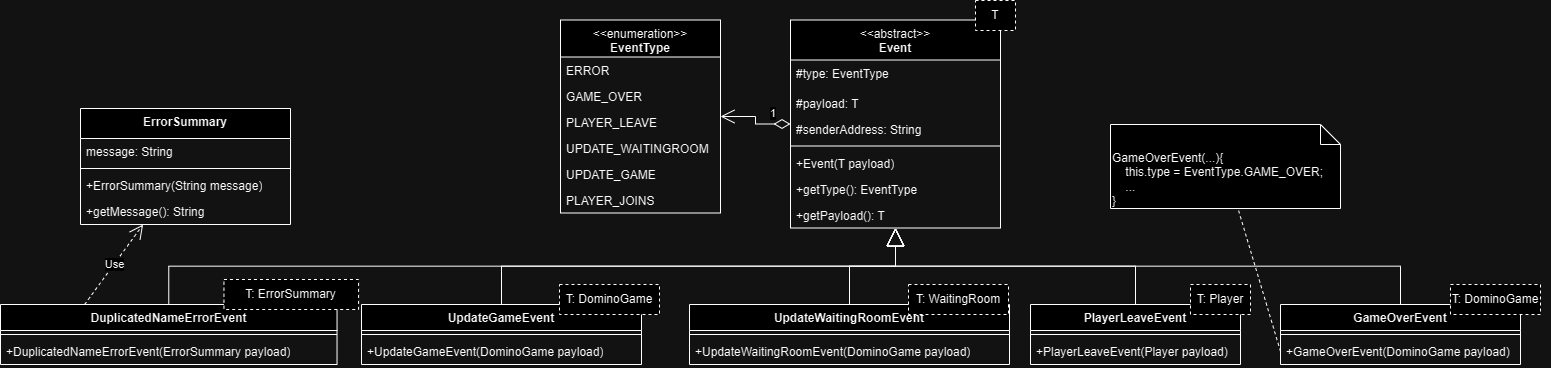

The diagram above was exported from draw.io. Its source (the exported page's mxGraphModel, read from the mxfile embedded in the PNG):
<mxGraphModel dx="2303" dy="865" grid="1" gridSize="10" guides="1" tooltips="1" connect="1" arrows="1" fold="1" page="1" pageScale="1" pageWidth="850" pageHeight="1100" math="0" shadow="0">
  <root>
    <mxCell id="0" />
    <mxCell id="1" parent="0" />
    <mxCell id="hyEodexIXKO04Ds7yAC1-1" value="" style="endArrow=block;endSize=16;endFill=0;html=1;rounded=0;edgeStyle=elbowEdgeStyle;elbow=vertical;" parent="1" source="hyEodexIXKO04Ds7yAC1-16" target="hyEodexIXKO04Ds7yAC1-7" edge="1">
      <mxGeometry width="160" relative="1" as="geometry">
        <mxPoint x="170" y="350" as="sourcePoint" />
        <mxPoint x="330" y="350" as="targetPoint" />
      </mxGeometry>
    </mxCell>
    <mxCell id="hyEodexIXKO04Ds7yAC1-2" value="" style="endArrow=block;endSize=16;endFill=0;html=1;rounded=0;edgeStyle=elbowEdgeStyle;elbow=vertical;" parent="1" source="hyEodexIXKO04Ds7yAC1-21" target="hyEodexIXKO04Ds7yAC1-7" edge="1">
      <mxGeometry width="160" relative="1" as="geometry">
        <mxPoint x="150" y="380" as="sourcePoint" />
        <mxPoint x="315" y="318" as="targetPoint" />
      </mxGeometry>
    </mxCell>
    <mxCell id="hyEodexIXKO04Ds7yAC1-3" value="" style="endArrow=block;endSize=16;endFill=0;html=1;rounded=0;edgeStyle=elbowEdgeStyle;elbow=vertical;" parent="1" source="hyEodexIXKO04Ds7yAC1-26" target="hyEodexIXKO04Ds7yAC1-7" edge="1">
      <mxGeometry width="160" relative="1" as="geometry">
        <mxPoint x="180" y="380" as="sourcePoint" />
        <mxPoint x="315" y="318" as="targetPoint" />
      </mxGeometry>
    </mxCell>
    <mxCell id="hyEodexIXKO04Ds7yAC1-4" value="" style="endArrow=block;endSize=16;endFill=0;html=1;rounded=0;edgeStyle=elbowEdgeStyle;elbow=vertical;" parent="1" source="hyEodexIXKO04Ds7yAC1-31" target="hyEodexIXKO04Ds7yAC1-7" edge="1">
      <mxGeometry width="160" relative="1" as="geometry">
        <mxPoint x="485" y="380" as="sourcePoint" />
        <mxPoint x="315" y="318" as="targetPoint" />
      </mxGeometry>
    </mxCell>
    <mxCell id="hyEodexIXKO04Ds7yAC1-5" value="" style="endArrow=block;endSize=16;endFill=0;html=1;rounded=0;edgeStyle=elbowEdgeStyle;elbow=vertical;" parent="1" source="hyEodexIXKO04Ds7yAC1-36" target="hyEodexIXKO04Ds7yAC1-7" edge="1">
      <mxGeometry width="160" relative="1" as="geometry">
        <mxPoint x="745" y="380" as="sourcePoint" />
        <mxPoint x="315" y="318" as="targetPoint" />
      </mxGeometry>
    </mxCell>
    <mxCell id="hyEodexIXKO04Ds7yAC1-15" value="" style="group" parent="1" connectable="0" vertex="1">
      <mxGeometry x="-590" y="380" width="350" height="80" as="geometry" />
    </mxCell>
    <mxCell id="hyEodexIXKO04Ds7yAC1-16" value="DuplicatedNameErrorEvent" style="swimlane;fontStyle=1;align=center;verticalAlign=top;childLayout=stackLayout;horizontal=1;startSize=26;horizontalStack=0;resizeParent=1;resizeParentMax=0;resizeLast=0;collapsible=1;marginBottom=0;whiteSpace=wrap;html=1;" parent="hyEodexIXKO04Ds7yAC1-15" vertex="1">
      <mxGeometry y="20" width="336.5384615384615" height="60" as="geometry" />
    </mxCell>
    <mxCell id="hyEodexIXKO04Ds7yAC1-17" value="" style="line;strokeWidth=1;fillColor=none;align=left;verticalAlign=middle;spacingTop=-1;spacingLeft=3;spacingRight=3;rotatable=0;labelPosition=right;points=[];portConstraint=eastwest;strokeColor=inherit;" parent="hyEodexIXKO04Ds7yAC1-16" vertex="1">
      <mxGeometry y="26" width="336.5384615384615" height="8" as="geometry" />
    </mxCell>
    <mxCell id="hyEodexIXKO04Ds7yAC1-18" value="+DuplicatedNameErrorEvent(ErrorSummary payload)" style="text;strokeColor=none;fillColor=none;align=left;verticalAlign=top;spacingLeft=4;spacingRight=4;overflow=hidden;rotatable=0;points=[[0,0.5],[1,0.5]];portConstraint=eastwest;whiteSpace=wrap;html=1;" parent="hyEodexIXKO04Ds7yAC1-16" vertex="1">
      <mxGeometry y="34" width="336.5384615384615" height="26" as="geometry" />
    </mxCell>
    <mxCell id="hyEodexIXKO04Ds7yAC1-19" value="T: ErrorSummary" style="rounded=0;whiteSpace=wrap;html=1;dashed=1;" parent="hyEodexIXKO04Ds7yAC1-15" vertex="1">
      <mxGeometry x="223.46153846153845" y="-5" width="134.6153846153846" height="30" as="geometry" />
    </mxCell>
    <mxCell id="hyEodexIXKO04Ds7yAC1-20" value="" style="group" parent="1" connectable="0" vertex="1">
      <mxGeometry x="-229" y="380" width="298" height="80" as="geometry" />
    </mxCell>
    <mxCell id="hyEodexIXKO04Ds7yAC1-21" value="UpdateGameEvent" style="swimlane;fontStyle=1;align=center;verticalAlign=top;childLayout=stackLayout;horizontal=1;startSize=26;horizontalStack=0;resizeParent=1;resizeParentMax=0;resizeLast=0;collapsible=1;marginBottom=0;whiteSpace=wrap;html=1;" parent="hyEodexIXKO04Ds7yAC1-20" vertex="1">
      <mxGeometry y="20" width="280" height="60" as="geometry">
        <mxRectangle x="30" y="260" width="240" height="30" as="alternateBounds" />
      </mxGeometry>
    </mxCell>
    <mxCell id="hyEodexIXKO04Ds7yAC1-22" value="" style="line;strokeWidth=1;fillColor=none;align=left;verticalAlign=middle;spacingTop=-1;spacingLeft=3;spacingRight=3;rotatable=0;labelPosition=right;points=[];portConstraint=eastwest;strokeColor=inherit;" parent="hyEodexIXKO04Ds7yAC1-21" vertex="1">
      <mxGeometry y="26" width="280" height="8" as="geometry" />
    </mxCell>
    <mxCell id="hyEodexIXKO04Ds7yAC1-23" value="+UpdateGameEvent(DominoGame payload)" style="text;strokeColor=none;fillColor=none;align=left;verticalAlign=top;spacingLeft=4;spacingRight=4;overflow=hidden;rotatable=0;points=[[0,0.5],[1,0.5]];portConstraint=eastwest;whiteSpace=wrap;html=1;" parent="hyEodexIXKO04Ds7yAC1-21" vertex="1">
      <mxGeometry y="34" width="280" height="26" as="geometry" />
    </mxCell>
    <mxCell id="hyEodexIXKO04Ds7yAC1-24" value="T: DominoGame" style="rounded=0;whiteSpace=wrap;html=1;dashed=1;" parent="hyEodexIXKO04Ds7yAC1-20" vertex="1">
      <mxGeometry x="198" width="100" height="30" as="geometry" />
    </mxCell>
    <mxCell id="hyEodexIXKO04Ds7yAC1-25" value="" style="group" parent="1" connectable="0" vertex="1">
      <mxGeometry x="99" y="380" width="320" height="80" as="geometry" />
    </mxCell>
    <mxCell id="hyEodexIXKO04Ds7yAC1-26" value="UpdateWaitingRoomEvent" style="swimlane;fontStyle=1;align=center;verticalAlign=top;childLayout=stackLayout;horizontal=1;startSize=26;horizontalStack=0;resizeParent=1;resizeParentMax=0;resizeLast=0;collapsible=1;marginBottom=0;whiteSpace=wrap;html=1;" parent="hyEodexIXKO04Ds7yAC1-25" vertex="1">
      <mxGeometry y="20" width="320" height="60" as="geometry" />
    </mxCell>
    <mxCell id="hyEodexIXKO04Ds7yAC1-27" value="" style="line;strokeWidth=1;fillColor=none;align=left;verticalAlign=middle;spacingTop=-1;spacingLeft=3;spacingRight=3;rotatable=0;labelPosition=right;points=[];portConstraint=eastwest;strokeColor=inherit;" parent="hyEodexIXKO04Ds7yAC1-26" vertex="1">
      <mxGeometry y="26" width="320" height="8" as="geometry" />
    </mxCell>
    <mxCell id="hyEodexIXKO04Ds7yAC1-28" value="+UpdateWaitingRoomEvent(DominoGame payload)" style="text;strokeColor=none;fillColor=none;align=left;verticalAlign=top;spacingLeft=4;spacingRight=4;overflow=hidden;rotatable=0;points=[[0,0.5],[1,0.5]];portConstraint=eastwest;whiteSpace=wrap;html=1;" parent="hyEodexIXKO04Ds7yAC1-26" vertex="1">
      <mxGeometry y="34" width="320" height="26" as="geometry" />
    </mxCell>
    <mxCell id="hyEodexIXKO04Ds7yAC1-29" value="T: WaitingRoom" style="rounded=0;whiteSpace=wrap;html=1;dashed=1;" parent="hyEodexIXKO04Ds7yAC1-25" vertex="1">
      <mxGeometry x="219" width="100" height="30" as="geometry" />
    </mxCell>
    <mxCell id="hyEodexIXKO04Ds7yAC1-30" value="" style="group" parent="1" connectable="0" vertex="1">
      <mxGeometry x="440" y="380" width="220" height="80" as="geometry" />
    </mxCell>
    <mxCell id="hyEodexIXKO04Ds7yAC1-31" value="PlayerLeaveEvent" style="swimlane;fontStyle=1;align=center;verticalAlign=top;childLayout=stackLayout;horizontal=1;startSize=26;horizontalStack=0;resizeParent=1;resizeParentMax=0;resizeLast=0;collapsible=1;marginBottom=0;whiteSpace=wrap;html=1;" parent="hyEodexIXKO04Ds7yAC1-30" vertex="1">
      <mxGeometry y="20" width="210" height="60" as="geometry" />
    </mxCell>
    <mxCell id="hyEodexIXKO04Ds7yAC1-32" value="" style="line;strokeWidth=1;fillColor=none;align=left;verticalAlign=middle;spacingTop=-1;spacingLeft=3;spacingRight=3;rotatable=0;labelPosition=right;points=[];portConstraint=eastwest;strokeColor=inherit;" parent="hyEodexIXKO04Ds7yAC1-31" vertex="1">
      <mxGeometry y="26" width="210" height="8" as="geometry" />
    </mxCell>
    <mxCell id="hyEodexIXKO04Ds7yAC1-33" value="+PlayerLeaveEvent(Player payload)" style="text;strokeColor=none;fillColor=none;align=left;verticalAlign=top;spacingLeft=4;spacingRight=4;overflow=hidden;rotatable=0;points=[[0,0.5],[1,0.5]];portConstraint=eastwest;whiteSpace=wrap;html=1;" parent="hyEodexIXKO04Ds7yAC1-31" vertex="1">
      <mxGeometry y="34" width="210" height="26" as="geometry" />
    </mxCell>
    <mxCell id="hyEodexIXKO04Ds7yAC1-34" value="T: Player" style="rounded=0;whiteSpace=wrap;html=1;dashed=1;" parent="hyEodexIXKO04Ds7yAC1-30" vertex="1">
      <mxGeometry x="160" width="60" height="30" as="geometry" />
    </mxCell>
    <mxCell id="hyEodexIXKO04Ds7yAC1-35" value="" style="group" parent="1" connectable="0" vertex="1">
      <mxGeometry x="690" y="380" width="270" height="80" as="geometry" />
    </mxCell>
    <mxCell id="hyEodexIXKO04Ds7yAC1-36" value="GameOverEvent" style="swimlane;fontStyle=1;align=center;verticalAlign=top;childLayout=stackLayout;horizontal=1;startSize=26;horizontalStack=0;resizeParent=1;resizeParentMax=0;resizeLast=0;collapsible=1;marginBottom=0;whiteSpace=wrap;html=1;" parent="hyEodexIXKO04Ds7yAC1-35" vertex="1">
      <mxGeometry y="20" width="240" height="60" as="geometry" />
    </mxCell>
    <mxCell id="hyEodexIXKO04Ds7yAC1-37" value="" style="line;strokeWidth=1;fillColor=none;align=left;verticalAlign=middle;spacingTop=-1;spacingLeft=3;spacingRight=3;rotatable=0;labelPosition=right;points=[];portConstraint=eastwest;strokeColor=inherit;" parent="hyEodexIXKO04Ds7yAC1-36" vertex="1">
      <mxGeometry y="26" width="240" height="8" as="geometry" />
    </mxCell>
    <mxCell id="hyEodexIXKO04Ds7yAC1-38" value="+GameOverEvent(DominoGame payload)" style="text;strokeColor=none;fillColor=none;align=left;verticalAlign=top;spacingLeft=4;spacingRight=4;overflow=hidden;rotatable=0;points=[[0,0.5],[1,0.5]];portConstraint=eastwest;whiteSpace=wrap;html=1;" parent="hyEodexIXKO04Ds7yAC1-36" vertex="1">
      <mxGeometry y="34" width="240" height="26" as="geometry" />
    </mxCell>
    <mxCell id="hyEodexIXKO04Ds7yAC1-39" value="T: DominoGame" style="rounded=0;whiteSpace=wrap;html=1;dashed=1;" parent="hyEodexIXKO04Ds7yAC1-35" vertex="1">
      <mxGeometry x="170" width="90" height="30" as="geometry" />
    </mxCell>
    <mxCell id="hyEodexIXKO04Ds7yAC1-40" value="&lt;span style=&quot;font-weight: normal;&quot;&gt;&amp;lt;&amp;lt;enumeration&amp;gt;&amp;gt;&lt;/span&gt;&lt;br&gt;EventType" style="swimlane;fontStyle=1;align=center;verticalAlign=top;childLayout=stackLayout;horizontal=1;startSize=37;horizontalStack=0;resizeParent=1;resizeParentMax=0;resizeLast=0;collapsible=1;marginBottom=0;whiteSpace=wrap;html=1;" parent="1" vertex="1">
      <mxGeometry x="-30" y="115.5" width="160" height="193" as="geometry" />
    </mxCell>
    <mxCell id="hyEodexIXKO04Ds7yAC1-41" value="ERROR" style="text;strokeColor=none;fillColor=none;align=left;verticalAlign=top;spacingLeft=4;spacingRight=4;overflow=hidden;rotatable=0;points=[[0,0.5],[1,0.5]];portConstraint=eastwest;whiteSpace=wrap;html=1;" parent="hyEodexIXKO04Ds7yAC1-40" vertex="1">
      <mxGeometry y="37" width="160" height="26" as="geometry" />
    </mxCell>
    <mxCell id="hyEodexIXKO04Ds7yAC1-42" value="GAME_OVER" style="text;strokeColor=none;fillColor=none;align=left;verticalAlign=top;spacingLeft=4;spacingRight=4;overflow=hidden;rotatable=0;points=[[0,0.5],[1,0.5]];portConstraint=eastwest;whiteSpace=wrap;html=1;" parent="hyEodexIXKO04Ds7yAC1-40" vertex="1">
      <mxGeometry y="63" width="160" height="26" as="geometry" />
    </mxCell>
    <mxCell id="hyEodexIXKO04Ds7yAC1-43" value="PLAYER_LEAVE" style="text;strokeColor=none;fillColor=none;align=left;verticalAlign=top;spacingLeft=4;spacingRight=4;overflow=hidden;rotatable=0;points=[[0,0.5],[1,0.5]];portConstraint=eastwest;whiteSpace=wrap;html=1;" parent="hyEodexIXKO04Ds7yAC1-40" vertex="1">
      <mxGeometry y="89" width="160" height="26" as="geometry" />
    </mxCell>
    <mxCell id="hyEodexIXKO04Ds7yAC1-44" value="UPDATE_WAITINGROOM" style="text;strokeColor=none;fillColor=none;align=left;verticalAlign=top;spacingLeft=4;spacingRight=4;overflow=hidden;rotatable=0;points=[[0,0.5],[1,0.5]];portConstraint=eastwest;whiteSpace=wrap;html=1;" parent="hyEodexIXKO04Ds7yAC1-40" vertex="1">
      <mxGeometry y="115" width="160" height="26" as="geometry" />
    </mxCell>
    <mxCell id="hyEodexIXKO04Ds7yAC1-45" value="UPDATE_GAME" style="text;strokeColor=none;fillColor=none;align=left;verticalAlign=top;spacingLeft=4;spacingRight=4;overflow=hidden;rotatable=0;points=[[0,0.5],[1,0.5]];portConstraint=eastwest;whiteSpace=wrap;html=1;" parent="hyEodexIXKO04Ds7yAC1-40" vertex="1">
      <mxGeometry y="141" width="160" height="26" as="geometry" />
    </mxCell>
    <mxCell id="EYkH5cV_HFMXbh5WjYx--1" value="PLAYER_JOINS" style="text;strokeColor=none;fillColor=none;align=left;verticalAlign=top;spacingLeft=4;spacingRight=4;overflow=hidden;rotatable=0;points=[[0,0.5],[1,0.5]];portConstraint=eastwest;whiteSpace=wrap;html=1;" vertex="1" parent="hyEodexIXKO04Ds7yAC1-40">
      <mxGeometry y="167" width="160" height="26" as="geometry" />
    </mxCell>
    <mxCell id="hyEodexIXKO04Ds7yAC1-46" value="1" style="endArrow=open;html=1;endSize=12;startArrow=diamondThin;startSize=14;startFill=0;edgeStyle=orthogonalEdgeStyle;align=left;verticalAlign=bottom;rounded=0;" parent="1" source="hyEodexIXKO04Ds7yAC1-7" target="hyEodexIXKO04Ds7yAC1-40" edge="1">
      <mxGeometry x="-0.4286" y="-2" relative="1" as="geometry">
        <mxPoint x="-50" y="190" as="sourcePoint" />
        <mxPoint x="110" y="190" as="targetPoint" />
        <mxPoint as="offset" />
      </mxGeometry>
    </mxCell>
    <mxCell id="hyEodexIXKO04Ds7yAC1-47" value="GameOverEvent(...){&lt;br&gt;&lt;span style=&quot;&quot;&gt;&lt;span style=&quot;white-space: pre;&quot;&gt;&amp;nbsp;&amp;nbsp;&amp;nbsp;&amp;nbsp;&lt;/span&gt;&lt;/span&gt;this.type = EventType.GAME_OVER;&lt;br&gt;&lt;span style=&quot;&quot;&gt;&lt;span style=&quot;white-space: pre;&quot;&gt;&amp;nbsp;&amp;nbsp;&amp;nbsp;&amp;nbsp;&lt;/span&gt;&lt;/span&gt;...&lt;br&gt;}" style="shape=note2;boundedLbl=1;whiteSpace=wrap;html=1;size=20;verticalAlign=top;align=left;" parent="1" vertex="1">
      <mxGeometry x="520" y="220" width="230" height="84" as="geometry" />
    </mxCell>
    <mxCell id="hyEodexIXKO04Ds7yAC1-48" style="rounded=0;orthogonalLoop=1;jettySize=auto;html=1;dashed=1;exitX=0;exitY=0.5;exitDx=0;exitDy=0;endArrow=none;endFill=0;" parent="1" source="hyEodexIXKO04Ds7yAC1-38" target="hyEodexIXKO04Ds7yAC1-47" edge="1">
      <mxGeometry relative="1" as="geometry" />
    </mxCell>
    <mxCell id="hyEodexIXKO04Ds7yAC1-49" value="ErrorSummary" style="swimlane;fontStyle=1;align=center;verticalAlign=top;childLayout=stackLayout;horizontal=1;startSize=30;horizontalStack=0;resizeParent=1;resizeParentMax=0;resizeLast=0;collapsible=1;marginBottom=0;whiteSpace=wrap;html=1;" parent="1" vertex="1">
      <mxGeometry x="-510" y="204" width="210" height="116" as="geometry" />
    </mxCell>
    <mxCell id="hyEodexIXKO04Ds7yAC1-50" value="message: String" style="text;strokeColor=none;fillColor=none;align=left;verticalAlign=top;spacingLeft=4;spacingRight=4;overflow=hidden;rotatable=0;points=[[0,0.5],[1,0.5]];portConstraint=eastwest;whiteSpace=wrap;html=1;" parent="hyEodexIXKO04Ds7yAC1-49" vertex="1">
      <mxGeometry y="30" width="210" height="26" as="geometry" />
    </mxCell>
    <mxCell id="hyEodexIXKO04Ds7yAC1-51" value="" style="line;strokeWidth=1;fillColor=none;align=left;verticalAlign=middle;spacingTop=-1;spacingLeft=3;spacingRight=3;rotatable=0;labelPosition=right;points=[];portConstraint=eastwest;strokeColor=inherit;" parent="hyEodexIXKO04Ds7yAC1-49" vertex="1">
      <mxGeometry y="56" width="210" height="8" as="geometry" />
    </mxCell>
    <mxCell id="hyEodexIXKO04Ds7yAC1-52" value="+ErrorSummary(String message)" style="text;strokeColor=none;fillColor=none;align=left;verticalAlign=top;spacingLeft=4;spacingRight=4;overflow=hidden;rotatable=0;points=[[0,0.5],[1,0.5]];portConstraint=eastwest;whiteSpace=wrap;html=1;" parent="hyEodexIXKO04Ds7yAC1-49" vertex="1">
      <mxGeometry y="64" width="210" height="26" as="geometry" />
    </mxCell>
    <mxCell id="hyEodexIXKO04Ds7yAC1-53" value="+getMessage(): String" style="text;strokeColor=none;fillColor=none;align=left;verticalAlign=top;spacingLeft=4;spacingRight=4;overflow=hidden;rotatable=0;points=[[0,0.5],[1,0.5]];portConstraint=eastwest;whiteSpace=wrap;html=1;" parent="hyEodexIXKO04Ds7yAC1-49" vertex="1">
      <mxGeometry y="90" width="210" height="26" as="geometry" />
    </mxCell>
    <mxCell id="hyEodexIXKO04Ds7yAC1-54" value="Use" style="endArrow=open;endSize=12;dashed=1;html=1;rounded=0;exitX=0.25;exitY=0;exitDx=0;exitDy=0;" parent="1" source="hyEodexIXKO04Ds7yAC1-16" target="hyEodexIXKO04Ds7yAC1-49" edge="1">
      <mxGeometry width="160" relative="1" as="geometry">
        <mxPoint x="-720" y="340" as="sourcePoint" />
        <mxPoint x="-560" y="340" as="targetPoint" />
      </mxGeometry>
    </mxCell>
    <mxCell id="hyEodexIXKO04Ds7yAC1-7" value="&lt;span style=&quot;font-weight: normal;&quot;&gt;&amp;lt;&amp;lt;abstract&amp;gt;&amp;gt;&lt;/span&gt;&lt;br&gt;Event" style="swimlane;fontStyle=1;align=center;verticalAlign=top;childLayout=stackLayout;horizontal=1;startSize=40;horizontalStack=0;resizeParent=1;resizeParentMax=0;resizeLast=0;collapsible=1;marginBottom=0;whiteSpace=wrap;html=1;" parent="1" vertex="1">
      <mxGeometry x="200" y="115.5" width="210" height="208" as="geometry" />
    </mxCell>
    <mxCell id="hyEodexIXKO04Ds7yAC1-8" value="#type: EventType" style="text;strokeColor=none;fillColor=none;align=left;verticalAlign=top;spacingLeft=4;spacingRight=4;overflow=hidden;rotatable=0;points=[[0,0.5],[1,0.5]];portConstraint=eastwest;whiteSpace=wrap;html=1;" parent="hyEodexIXKO04Ds7yAC1-7" vertex="1">
      <mxGeometry y="40" width="210" height="30" as="geometry" />
    </mxCell>
    <mxCell id="hyEodexIXKO04Ds7yAC1-9" value="#payload: T" style="text;strokeColor=none;fillColor=none;align=left;verticalAlign=top;spacingLeft=4;spacingRight=4;overflow=hidden;rotatable=0;points=[[0,0.5],[1,0.5]];portConstraint=eastwest;whiteSpace=wrap;html=1;" parent="hyEodexIXKO04Ds7yAC1-7" vertex="1">
      <mxGeometry y="70" width="210" height="26" as="geometry" />
    </mxCell>
    <mxCell id="EYkH5cV_HFMXbh5WjYx--2" value="#senderAddress: String&amp;nbsp;" style="text;strokeColor=none;fillColor=none;align=left;verticalAlign=top;spacingLeft=4;spacingRight=4;overflow=hidden;rotatable=0;points=[[0,0.5],[1,0.5]];portConstraint=eastwest;whiteSpace=wrap;html=1;" vertex="1" parent="hyEodexIXKO04Ds7yAC1-7">
      <mxGeometry y="96" width="210" height="26" as="geometry" />
    </mxCell>
    <mxCell id="hyEodexIXKO04Ds7yAC1-10" value="" style="line;strokeWidth=1;fillColor=none;align=left;verticalAlign=middle;spacingTop=-1;spacingLeft=3;spacingRight=3;rotatable=0;labelPosition=right;points=[];portConstraint=eastwest;strokeColor=inherit;" parent="hyEodexIXKO04Ds7yAC1-7" vertex="1">
      <mxGeometry y="122" width="210" height="8" as="geometry" />
    </mxCell>
    <mxCell id="hyEodexIXKO04Ds7yAC1-11" value="+Event(T payload)" style="text;strokeColor=none;fillColor=none;align=left;verticalAlign=top;spacingLeft=4;spacingRight=4;overflow=hidden;rotatable=0;points=[[0,0.5],[1,0.5]];portConstraint=eastwest;whiteSpace=wrap;html=1;" parent="hyEodexIXKO04Ds7yAC1-7" vertex="1">
      <mxGeometry y="130" width="210" height="26" as="geometry" />
    </mxCell>
    <mxCell id="hyEodexIXKO04Ds7yAC1-13" value="+getType(): EventType" style="text;strokeColor=none;fillColor=none;align=left;verticalAlign=top;spacingLeft=4;spacingRight=4;overflow=hidden;rotatable=0;points=[[0,0.5],[1,0.5]];portConstraint=eastwest;whiteSpace=wrap;html=1;" parent="hyEodexIXKO04Ds7yAC1-7" vertex="1">
      <mxGeometry y="156" width="210" height="26" as="geometry" />
    </mxCell>
    <mxCell id="hyEodexIXKO04Ds7yAC1-12" value="+getPayload(): T" style="text;strokeColor=none;fillColor=none;align=left;verticalAlign=top;spacingLeft=4;spacingRight=4;overflow=hidden;rotatable=0;points=[[0,0.5],[1,0.5]];portConstraint=eastwest;whiteSpace=wrap;html=1;" parent="hyEodexIXKO04Ds7yAC1-7" vertex="1">
      <mxGeometry y="182" width="210" height="26" as="geometry" />
    </mxCell>
    <mxCell id="hyEodexIXKO04Ds7yAC1-6" value="" style="group" parent="1" connectable="0" vertex="1">
      <mxGeometry x="200" y="96" width="225" height="224" as="geometry" />
    </mxCell>
    <mxCell id="hyEodexIXKO04Ds7yAC1-14" value="T" style="rounded=0;whiteSpace=wrap;html=1;dashed=1;" parent="hyEodexIXKO04Ds7yAC1-6" vertex="1">
      <mxGeometry x="185" width="40" height="30" as="geometry" />
    </mxCell>
  </root>
</mxGraphModel>